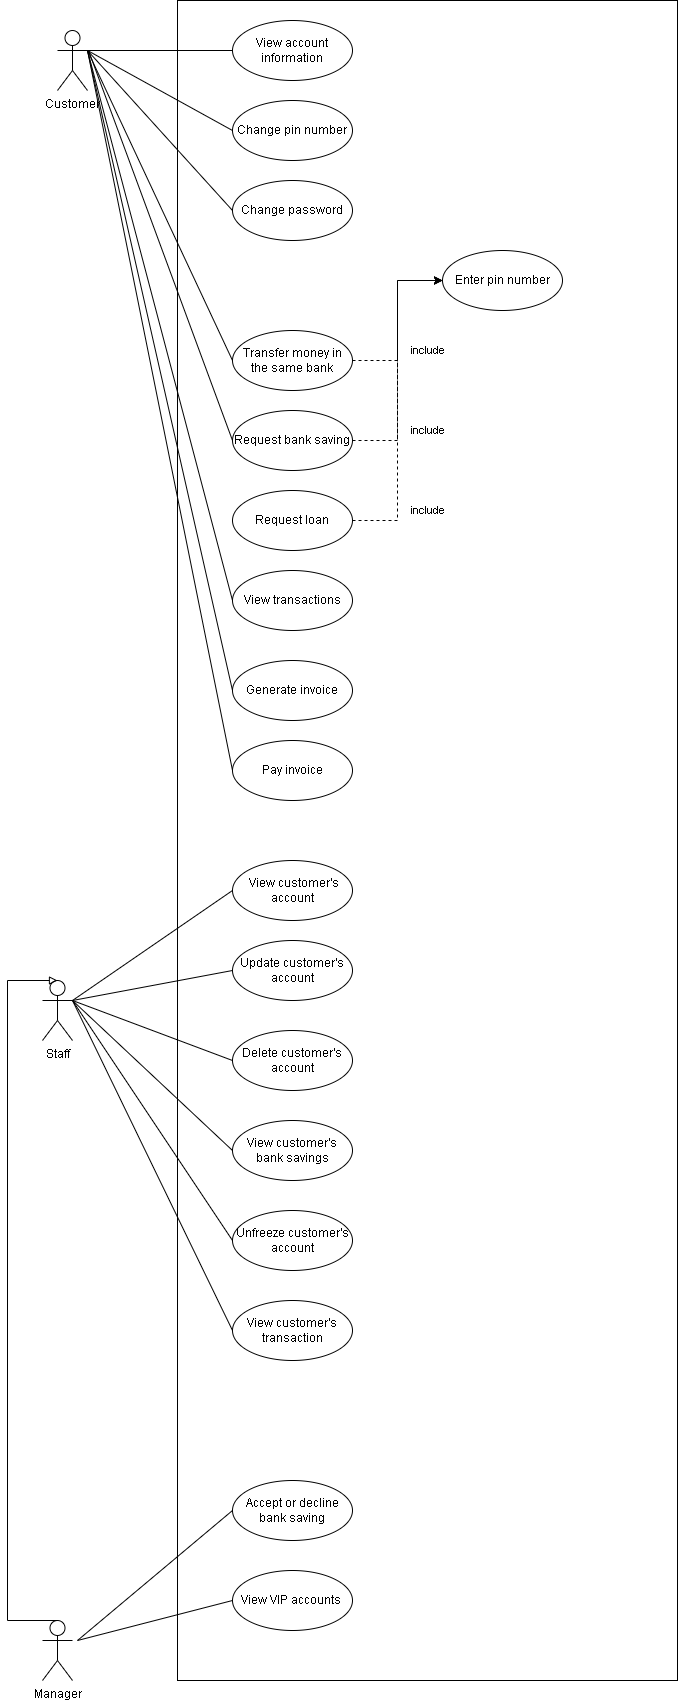

The diagram above was exported from draw.io. Its source (the exported page's mxGraphModel, read from the mxfile embedded in the PNG):
<mxGraphModel dx="1114" dy="584" grid="1" gridSize="10" guides="1" tooltips="1" connect="1" arrows="1" fold="1" page="1" pageScale="1" pageWidth="850" pageHeight="1100" math="0" shadow="0">
  <root>
    <mxCell id="0" />
    <mxCell id="1" parent="0" />
    <mxCell id="gpAvEXDFjtV-XQhf1thp-2" value="&lt;span style=&quot;color: rgba(0, 0, 0, 0); font-family: monospace; font-size: 0px; text-align: start;&quot;&gt;%3CmxGraphModel%3E%3Croot%3E%3CmxCell%20id%3D%220%22%2F%3E%3CmxCell%20id%3D%221%22%20parent%3D%220%22%2F%3E%3CmxCell%20id%3D%222%22%20value%3D%22include%22%20style%3D%22edgeStyle%3DorthogonalEdgeStyle%3Brounded%3D0%3BorthogonalLoop%3D1%3BjettySize%3Dauto%3Bhtml%3D1%3Bdashed%3D1%3B%22%20edge%3D%221%22%20parent%3D%221%22%3E%3CmxGeometry%20relative%3D%221%22%20as%3D%22geometry%22%3E%3CmxPoint%20x%3D%22440.0000923361745%22%20y%3D%22540.0526315789475%22%20as%3D%22sourcePoint%22%2F%3E%3CmxPoint%20x%3D%22339.99990766382575%22%20y%3D%22520.0526315789475%22%20as%3D%22targetPoint%22%2F%3E%3C%2FmxGeometry%3E%3C%2FmxCell%3E%3C%2Froot%3E%3C%2FmxGraphModel%3E&lt;/span&gt;" style="rounded=0;whiteSpace=wrap;html=1;" parent="1" vertex="1">
      <mxGeometry x="180" y="140" width="500" height="1680" as="geometry" />
    </mxCell>
    <mxCell id="gpAvEXDFjtV-XQhf1thp-3" value="Customer" style="shape=umlActor;verticalLabelPosition=bottom;verticalAlign=top;html=1;outlineConnect=0;" parent="1" vertex="1">
      <mxGeometry x="60" y="170" width="30" height="60" as="geometry" />
    </mxCell>
    <mxCell id="gpAvEXDFjtV-XQhf1thp-18" value="Transfer money in the same bank" style="ellipse;whiteSpace=wrap;html=1;" parent="1" vertex="1">
      <mxGeometry x="235" y="470" width="120" height="60" as="geometry" />
    </mxCell>
    <mxCell id="gpAvEXDFjtV-XQhf1thp-19" value="View account information" style="ellipse;whiteSpace=wrap;html=1;" parent="1" vertex="1">
      <mxGeometry x="235" y="160" width="120" height="60" as="geometry" />
    </mxCell>
    <mxCell id="gpAvEXDFjtV-XQhf1thp-22" value="Change pin number" style="ellipse;whiteSpace=wrap;html=1;" parent="1" vertex="1">
      <mxGeometry x="235" y="240" width="120" height="60" as="geometry" />
    </mxCell>
    <mxCell id="gpAvEXDFjtV-XQhf1thp-23" value="Enter pin number" style="ellipse;whiteSpace=wrap;html=1;" parent="1" vertex="1">
      <mxGeometry x="445" y="390" width="120" height="60" as="geometry" />
    </mxCell>
    <mxCell id="gpAvEXDFjtV-XQhf1thp-35" value="Staff" style="shape=umlActor;verticalLabelPosition=bottom;verticalAlign=top;html=1;outlineConnect=0;" parent="1" vertex="1">
      <mxGeometry x="45" y="1120" width="30" height="60" as="geometry" />
    </mxCell>
    <mxCell id="gpAvEXDFjtV-XQhf1thp-48" value="include" style="edgeStyle=orthogonalEdgeStyle;rounded=0;orthogonalLoop=1;jettySize=auto;html=1;dashed=1;" parent="1" edge="1">
      <mxGeometry relative="1" as="geometry">
        <mxPoint x="480" y="930" as="sourcePoint" />
      </mxGeometry>
    </mxCell>
    <mxCell id="gpAvEXDFjtV-XQhf1thp-41" value="View customer's bank savings" style="ellipse;whiteSpace=wrap;html=1;" parent="1" vertex="1">
      <mxGeometry x="235" y="1260" width="120" height="60" as="geometry" />
    </mxCell>
    <mxCell id="gpAvEXDFjtV-XQhf1thp-42" value="Request bank saving" style="ellipse;whiteSpace=wrap;html=1;" parent="1" vertex="1">
      <mxGeometry x="235" y="550" width="120" height="60" as="geometry" />
    </mxCell>
    <mxCell id="gpAvEXDFjtV-XQhf1thp-43" value="View transactions" style="ellipse;whiteSpace=wrap;html=1;" parent="1" vertex="1">
      <mxGeometry x="235" y="710" width="120" height="60" as="geometry" />
    </mxCell>
    <mxCell id="gpAvEXDFjtV-XQhf1thp-45" value="Manager" style="shape=umlActor;verticalLabelPosition=bottom;verticalAlign=top;html=1;outlineConnect=0;" parent="1" vertex="1">
      <mxGeometry x="45" y="1760" width="30" height="60" as="geometry" />
    </mxCell>
    <mxCell id="gpAvEXDFjtV-XQhf1thp-49" value="&amp;nbsp;View customer's account" style="ellipse;whiteSpace=wrap;html=1;" parent="1" vertex="1">
      <mxGeometry x="235" y="1000" width="120" height="60" as="geometry" />
    </mxCell>
    <mxCell id="gpAvEXDFjtV-XQhf1thp-50" value="Unfreeze customer's account" style="ellipse;whiteSpace=wrap;html=1;" parent="1" vertex="1">
      <mxGeometry x="235" y="1350" width="120" height="60" as="geometry" />
    </mxCell>
    <mxCell id="gpAvEXDFjtV-XQhf1thp-52" value="Accept or decline bank saving" style="ellipse;whiteSpace=wrap;html=1;" parent="1" vertex="1">
      <mxGeometry x="235" y="1620" width="120" height="60" as="geometry" />
    </mxCell>
    <mxCell id="gpAvEXDFjtV-XQhf1thp-54" value="View VIP accounts&amp;nbsp;" style="ellipse;whiteSpace=wrap;html=1;" parent="1" vertex="1">
      <mxGeometry x="235" y="1710" width="120" height="60" as="geometry" />
    </mxCell>
    <mxCell id="gpAvEXDFjtV-XQhf1thp-57" value="" style="endArrow=none;html=1;rounded=0;entryX=0;entryY=0.5;entryDx=0;entryDy=0;endFill=0;" parent="1" target="gpAvEXDFjtV-XQhf1thp-19" edge="1">
      <mxGeometry width="50" height="50" relative="1" as="geometry">
        <mxPoint x="90" y="190" as="sourcePoint" />
        <mxPoint x="219" y="338" as="targetPoint" />
      </mxGeometry>
    </mxCell>
    <mxCell id="gpAvEXDFjtV-XQhf1thp-62" value="" style="endArrow=none;html=1;rounded=0;entryX=0;entryY=0.5;entryDx=0;entryDy=0;endFill=0;" parent="1" target="gpAvEXDFjtV-XQhf1thp-18" edge="1">
      <mxGeometry width="50" height="50" relative="1" as="geometry">
        <mxPoint x="90" y="190" as="sourcePoint" />
        <mxPoint x="220" y="608" as="targetPoint" />
      </mxGeometry>
    </mxCell>
    <mxCell id="gpAvEXDFjtV-XQhf1thp-63" value="" style="endArrow=none;html=1;rounded=0;entryX=0;entryY=0.5;entryDx=0;entryDy=0;endFill=0;" parent="1" target="gpAvEXDFjtV-XQhf1thp-42" edge="1">
      <mxGeometry width="50" height="50" relative="1" as="geometry">
        <mxPoint x="91" y="190" as="sourcePoint" />
        <mxPoint x="220" y="698" as="targetPoint" />
      </mxGeometry>
    </mxCell>
    <mxCell id="gpAvEXDFjtV-XQhf1thp-64" value="" style="endArrow=none;html=1;rounded=0;entryX=0;entryY=0.5;entryDx=0;entryDy=0;endFill=0;" parent="1" target="gpAvEXDFjtV-XQhf1thp-43" edge="1">
      <mxGeometry width="50" height="50" relative="1" as="geometry">
        <mxPoint x="90" y="190" as="sourcePoint" />
        <mxPoint x="220" y="788" as="targetPoint" />
      </mxGeometry>
    </mxCell>
    <mxCell id="gpAvEXDFjtV-XQhf1thp-70" value="" style="endArrow=none;html=1;rounded=0;entryX=0;entryY=0.5;entryDx=0;entryDy=0;endFill=0;exitX=1;exitY=0.3333333333333333;exitDx=0;exitDy=0;exitPerimeter=0;" parent="1" source="gpAvEXDFjtV-XQhf1thp-35" target="gpAvEXDFjtV-XQhf1thp-49" edge="1">
      <mxGeometry width="50" height="50" relative="1" as="geometry">
        <mxPoint x="100" y="1140" as="sourcePoint" />
        <mxPoint x="-30" y="1080" as="targetPoint" />
      </mxGeometry>
    </mxCell>
    <mxCell id="gpAvEXDFjtV-XQhf1thp-74" value="" style="endArrow=none;html=1;rounded=0;entryX=0;entryY=0.5;entryDx=0;entryDy=0;endFill=0;" parent="1" target="gpAvEXDFjtV-XQhf1thp-52" edge="1">
      <mxGeometry width="50" height="50" relative="1" as="geometry">
        <mxPoint x="80" y="1780" as="sourcePoint" />
        <mxPoint x="130" y="1730" as="targetPoint" />
      </mxGeometry>
    </mxCell>
    <mxCell id="gpAvEXDFjtV-XQhf1thp-75" value="" style="endArrow=none;html=1;rounded=0;entryX=0;entryY=0.5;entryDx=0;entryDy=0;exitX=1;exitY=0.3333333333333333;exitDx=0;exitDy=0;exitPerimeter=0;endFill=0;" parent="1" target="gpAvEXDFjtV-XQhf1thp-54" edge="1">
      <mxGeometry width="50" height="50" relative="1" as="geometry">
        <mxPoint x="80" y="1780" as="sourcePoint" />
        <mxPoint x="140" y="1870" as="targetPoint" />
      </mxGeometry>
    </mxCell>
    <mxCell id="gpAvEXDFjtV-XQhf1thp-78" value="Update customer's account" style="ellipse;whiteSpace=wrap;html=1;" parent="1" vertex="1">
      <mxGeometry x="235" y="1080" width="120" height="60" as="geometry" />
    </mxCell>
    <mxCell id="gpAvEXDFjtV-XQhf1thp-79" value="Delete customer's account" style="ellipse;whiteSpace=wrap;html=1;" parent="1" vertex="1">
      <mxGeometry x="235" y="1170" width="120" height="60" as="geometry" />
    </mxCell>
    <mxCell id="gpAvEXDFjtV-XQhf1thp-93" value="" style="endArrow=none;html=1;rounded=0;entryX=0;entryY=0.5;entryDx=0;entryDy=0;endFill=0;exitX=1;exitY=0.3333333333333333;exitDx=0;exitDy=0;exitPerimeter=0;" parent="1" source="gpAvEXDFjtV-XQhf1thp-35" target="gpAvEXDFjtV-XQhf1thp-41" edge="1">
      <mxGeometry width="50" height="50" relative="1" as="geometry">
        <mxPoint x="100" y="1140" as="sourcePoint" />
        <mxPoint x="-280" y="1360" as="targetPoint" />
      </mxGeometry>
    </mxCell>
    <mxCell id="gpAvEXDFjtV-XQhf1thp-101" value="Change password" style="ellipse;whiteSpace=wrap;html=1;" parent="1" vertex="1">
      <mxGeometry x="235" y="320" width="120" height="60" as="geometry" />
    </mxCell>
    <mxCell id="u1fcqQyUr9ehI-OWSgPl-3" value="" style="endArrow=none;html=1;rounded=0;entryX=0;entryY=0.5;entryDx=0;entryDy=0;endFill=0;exitX=1;exitY=0.3333333333333333;exitDx=0;exitDy=0;exitPerimeter=0;" parent="1" source="gpAvEXDFjtV-XQhf1thp-35" target="gpAvEXDFjtV-XQhf1thp-78" edge="1">
      <mxGeometry width="50" height="50" relative="1" as="geometry">
        <mxPoint x="75" y="1235" as="sourcePoint" />
        <mxPoint x="-50" y="1085" as="targetPoint" />
      </mxGeometry>
    </mxCell>
    <mxCell id="u1fcqQyUr9ehI-OWSgPl-4" value="" style="endArrow=none;html=1;rounded=0;entryX=0;entryY=0.5;entryDx=0;entryDy=0;endFill=0;exitX=1;exitY=0.3333333333333333;exitDx=0;exitDy=0;exitPerimeter=0;" parent="1" source="gpAvEXDFjtV-XQhf1thp-35" target="gpAvEXDFjtV-XQhf1thp-79" edge="1">
      <mxGeometry width="50" height="50" relative="1" as="geometry">
        <mxPoint x="85" y="1220" as="sourcePoint" />
        <mxPoint x="-30" y="1170" as="targetPoint" />
      </mxGeometry>
    </mxCell>
    <mxCell id="SqR097JmnZLj6Mdn-EEd-3" value="Generate invoice" style="ellipse;whiteSpace=wrap;html=1;" parent="1" vertex="1">
      <mxGeometry x="235" y="800" width="120" height="60" as="geometry" />
    </mxCell>
    <mxCell id="SqR097JmnZLj6Mdn-EEd-7" value="" style="endArrow=none;html=1;rounded=0;entryX=0;entryY=0.5;entryDx=0;entryDy=0;endFill=0;exitX=1;exitY=0.3333333333333333;exitDx=0;exitDy=0;exitPerimeter=0;" parent="1" source="gpAvEXDFjtV-XQhf1thp-3" target="SqR097JmnZLj6Mdn-EEd-3" edge="1">
      <mxGeometry width="50" height="50" relative="1" as="geometry">
        <mxPoint x="100" y="200" as="sourcePoint" />
        <mxPoint x="245" y="700" as="targetPoint" />
      </mxGeometry>
    </mxCell>
    <mxCell id="TYe6P3YHJzfAmv3duEJs-1" value="" style="endArrow=none;html=1;rounded=0;entryX=0;entryY=0.5;entryDx=0;entryDy=0;endFill=0;exitX=1;exitY=0.3333333333333333;exitDx=0;exitDy=0;exitPerimeter=0;" parent="1" source="gpAvEXDFjtV-XQhf1thp-3" target="gpAvEXDFjtV-XQhf1thp-22" edge="1">
      <mxGeometry width="50" height="50" relative="1" as="geometry">
        <mxPoint x="100" y="200" as="sourcePoint" />
        <mxPoint x="245" y="200" as="targetPoint" />
      </mxGeometry>
    </mxCell>
    <mxCell id="TYe6P3YHJzfAmv3duEJs-2" value="" style="endArrow=none;html=1;rounded=0;entryX=0;entryY=0.5;entryDx=0;entryDy=0;endFill=0;exitX=1;exitY=0.3333333333333333;exitDx=0;exitDy=0;exitPerimeter=0;" parent="1" source="gpAvEXDFjtV-XQhf1thp-3" target="gpAvEXDFjtV-XQhf1thp-101" edge="1">
      <mxGeometry width="50" height="50" relative="1" as="geometry">
        <mxPoint x="110" y="210" as="sourcePoint" />
        <mxPoint x="255" y="210" as="targetPoint" />
      </mxGeometry>
    </mxCell>
    <mxCell id="TYe6P3YHJzfAmv3duEJs-4" value="" style="endArrow=none;html=1;rounded=0;entryX=0;entryY=0.5;entryDx=0;entryDy=0;endFill=0;exitX=1;exitY=0.3333333333333333;exitDx=0;exitDy=0;exitPerimeter=0;" parent="1" source="gpAvEXDFjtV-XQhf1thp-35" target="gpAvEXDFjtV-XQhf1thp-50" edge="1">
      <mxGeometry width="50" height="50" relative="1" as="geometry">
        <mxPoint x="65" y="1240" as="sourcePoint" />
        <mxPoint x="-15" y="1370" as="targetPoint" />
      </mxGeometry>
    </mxCell>
    <mxCell id="l-Us94eAwzAdrMapSlQY-1" value="include" style="edgeStyle=orthogonalEdgeStyle;rounded=0;orthogonalLoop=1;jettySize=auto;html=1;entryX=0;entryY=0.5;entryDx=0;entryDy=0;dashed=1;exitX=1;exitY=0.5;exitDx=0;exitDy=0;" parent="1" source="gpAvEXDFjtV-XQhf1thp-42" target="gpAvEXDFjtV-XQhf1thp-23" edge="1">
      <mxGeometry x="-0.64" y="-76" relative="1" as="geometry">
        <mxPoint x="360" y="580" as="sourcePoint" />
        <mxPoint x="455" y="430" as="targetPoint" />
        <mxPoint x="-46" y="70" as="offset" />
      </mxGeometry>
    </mxCell>
    <mxCell id="6B4OPa0_JC1FDfD6q9Cg-2" value="View customer's transaction" style="ellipse;whiteSpace=wrap;html=1;" parent="1" vertex="1">
      <mxGeometry x="235" y="1440" width="120" height="60" as="geometry" />
    </mxCell>
    <mxCell id="yzrru3O_H4-vY8gArIwo-1" value="" style="endArrow=none;html=1;rounded=0;entryX=0;entryY=0.5;entryDx=0;entryDy=0;endFill=0;exitX=1;exitY=0.3333333333333333;exitDx=0;exitDy=0;exitPerimeter=0;" parent="1" source="gpAvEXDFjtV-XQhf1thp-35" target="6B4OPa0_JC1FDfD6q9Cg-2" edge="1">
      <mxGeometry width="50" height="50" relative="1" as="geometry">
        <mxPoint x="110" y="1150" as="sourcePoint" />
        <mxPoint x="-15" y="1380" as="targetPoint" />
      </mxGeometry>
    </mxCell>
    <mxCell id="YgqxJhwsOe8FhVob5CHT-1" value="include" style="edgeStyle=orthogonalEdgeStyle;rounded=0;orthogonalLoop=1;jettySize=auto;html=1;entryX=0;entryY=0.5;entryDx=0;entryDy=0;dashed=1;exitX=1;exitY=0.5;exitDx=0;exitDy=0;" parent="1" source="gpAvEXDFjtV-XQhf1thp-18" target="gpAvEXDFjtV-XQhf1thp-23" edge="1">
      <mxGeometry x="-0.3529" y="-30" relative="1" as="geometry">
        <mxPoint x="370" y="590" as="sourcePoint" />
        <mxPoint x="455" y="430" as="targetPoint" />
        <mxPoint as="offset" />
        <Array as="points">
          <mxPoint x="400" y="500" />
          <mxPoint x="400" y="420" />
        </Array>
      </mxGeometry>
    </mxCell>
    <mxCell id="YgqxJhwsOe8FhVob5CHT-2" value="Pay invoice" style="ellipse;whiteSpace=wrap;html=1;" parent="1" vertex="1">
      <mxGeometry x="235" y="880" width="120" height="60" as="geometry" />
    </mxCell>
    <mxCell id="YgqxJhwsOe8FhVob5CHT-5" value="" style="endArrow=none;html=1;rounded=0;entryX=0;entryY=0.5;entryDx=0;entryDy=0;endFill=0;exitX=1;exitY=0.3333333333333333;exitDx=0;exitDy=0;exitPerimeter=0;" parent="1" source="gpAvEXDFjtV-XQhf1thp-3" target="YgqxJhwsOe8FhVob5CHT-2" edge="1">
      <mxGeometry width="50" height="50" relative="1" as="geometry">
        <mxPoint x="100" y="200" as="sourcePoint" />
        <mxPoint x="250" y="770" as="targetPoint" />
      </mxGeometry>
    </mxCell>
    <mxCell id="BljQx01pcUOX45lNE4OF-1" value="" style="endArrow=block;html=1;rounded=0;endFill=0;exitX=0.5;exitY=0;exitDx=0;exitDy=0;exitPerimeter=0;entryX=0.5;entryY=0;entryDx=0;entryDy=0;entryPerimeter=0;" parent="1" source="gpAvEXDFjtV-XQhf1thp-45" target="gpAvEXDFjtV-XQhf1thp-35" edge="1">
      <mxGeometry width="50" height="50" relative="1" as="geometry">
        <mxPoint x="400" y="1290" as="sourcePoint" />
        <mxPoint x="450" y="1240" as="targetPoint" />
        <Array as="points">
          <mxPoint x="10" y="1760" />
          <mxPoint x="10" y="1120" />
        </Array>
      </mxGeometry>
    </mxCell>
    <mxCell id="BljQx01pcUOX45lNE4OF-2" value="Request loan" style="ellipse;whiteSpace=wrap;html=1;" parent="1" vertex="1">
      <mxGeometry x="235" y="630" width="120" height="60" as="geometry" />
    </mxCell>
    <mxCell id="BljQx01pcUOX45lNE4OF-3" value="include" style="edgeStyle=orthogonalEdgeStyle;rounded=0;orthogonalLoop=1;jettySize=auto;html=1;entryX=0;entryY=0.5;entryDx=0;entryDy=0;dashed=1;exitX=1;exitY=0.5;exitDx=0;exitDy=0;" parent="1" source="BljQx01pcUOX45lNE4OF-2" target="gpAvEXDFjtV-XQhf1thp-23" edge="1">
      <mxGeometry x="-0.1818" y="-30" relative="1" as="geometry">
        <mxPoint x="360" y="659.75" as="sourcePoint" />
        <mxPoint x="445" y="499.75" as="targetPoint" />
        <mxPoint as="offset" />
      </mxGeometry>
    </mxCell>
  </root>
</mxGraphModel>